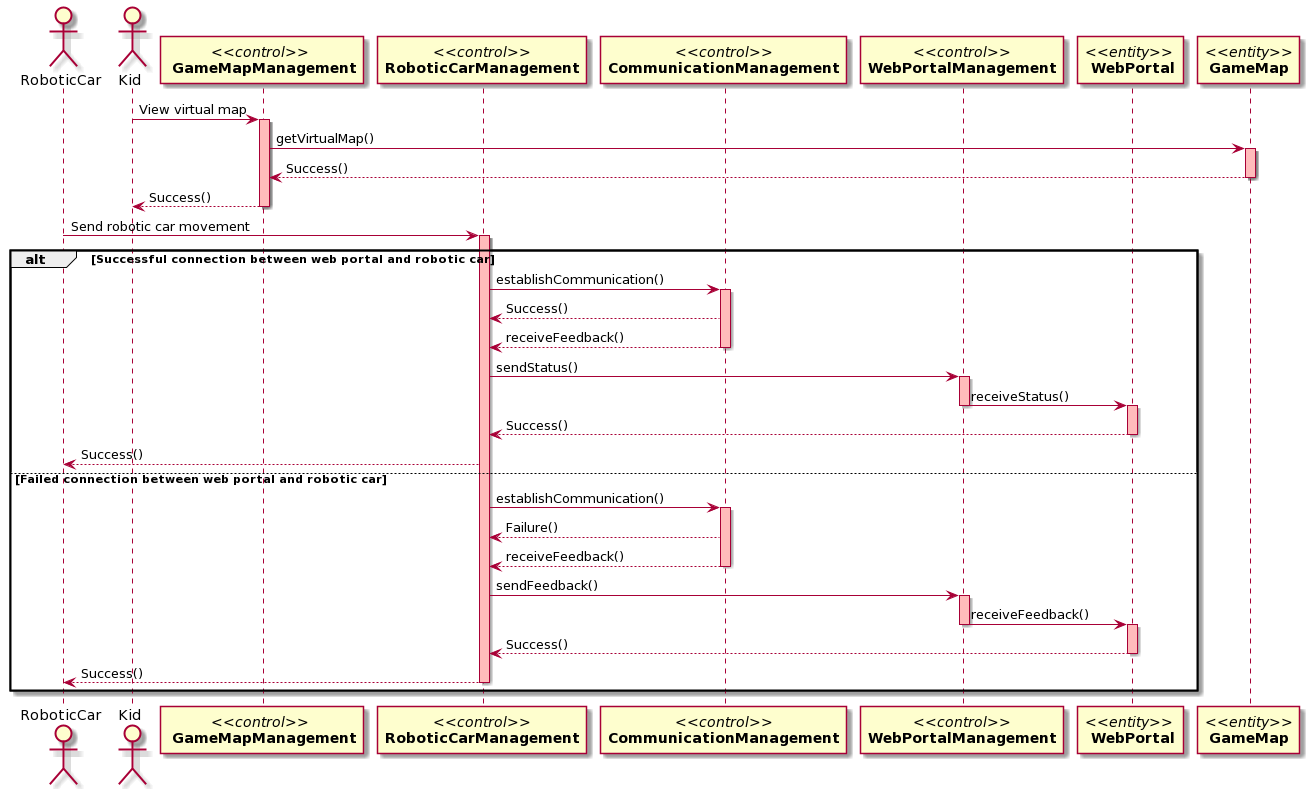

The diagram above was rendered by PlantUML. Its source (embedded in the PNG):
@startuml
actor RoboticCar
actor Kid
participant "//<<control>>// \n **GameMapManagement**" as A
participant "//<<control>>//\n**RoboticCarManagement**" as B
participant "//<<control>>//\n**CommunicationManagement**" as D
participant "//<<control>>//\n**WebPortalManagement**" as E
participant "//<<entity>>// \n **WebPortal**" as F
participant "//<<entity>>//\n**GameMap**" as G


Kid -> A: View virtual map
activate A #FFBBBB

A -> G: getVirtualMap()
activate G #FFBBBB

G --> A: Success()
deactivate G 
    
A --> Kid: Success()
deactivate A

RoboticCar -> B: Send robotic car movement
activate B #FFBBBB

alt Successful connection between web portal and robotic car
B -> D: establishCommunication()
activate D #FFBBBB 

D --> B: Success()

D --> B: receiveFeedback()
deactivate D

B -> E: sendStatus()
activate E #FFBBBB



E->F: receiveStatus()
deactivate E
activate F #FFBBBB

F --> B: Success()
deactivate F

B --> RoboticCar: Success()

else Failed connection between web portal and robotic car
B -> D: establishCommunication()
activate D #FFBBBB 

D --> B: Failure()

D --> B: receiveFeedback()
deactivate D

B -> E: sendFeedback()
activate E #FFBBBB

E->F: receiveFeedback()
deactivate E
activate F #FFBBBB

F --> B: Success()
deactivate F

B --> RoboticCar: Success()
deactivate B
end
@enduml